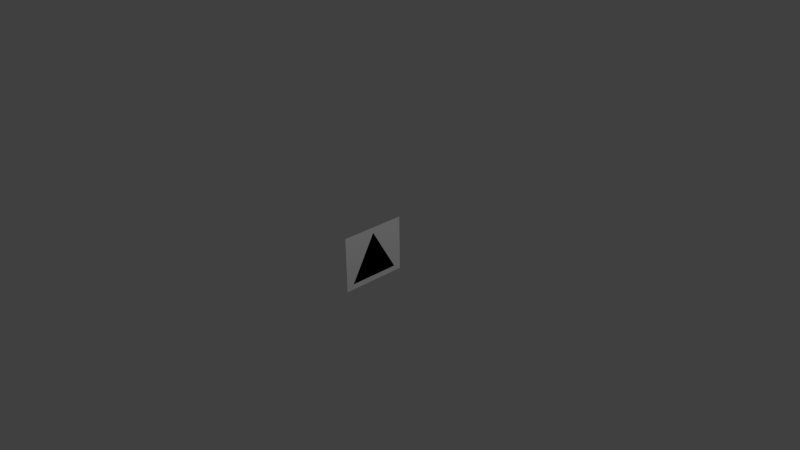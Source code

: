 # Source: triangle.blend  (saved by Blender 2.66.1; exported with 4.5.12 LTS)
import bpy
from mathutils import Matrix  # noqa: F401  (used for matrix-valued properties, if any)

bpy.ops.wm.read_factory_settings(use_empty=True)
scene = bpy.context.scene
scene.name = 'Scene'

# ---- collections
col_collection_1 = bpy.data.collections.new('Collection 1'); scene.collection.children.link(col_collection_1)

# ---- materials (node trees are filled in below, after node groups)
mat_2 = bpy.data.materials.new('2')
mat_2.alpha_threshold = 0.0
mat_2.use_transparent_shadow = False
mat_2.diffuse_color = (1.0, 1.0, 1.0, 1.0)
mat_2.roughness = 0.5
mat_2.line_color = (0.0, 0.0, 0.0, 1.0)
mat_1 = bpy.data.materials.new('1')
mat_1.alpha_threshold = 0.0
mat_1.use_transparent_shadow = False
mat_1.diffuse_color = (0.0, 0.0, 0.0, 1.0)
mat_1.roughness = 0.5
mat_1.line_color = (0.0, 0.0, 0.0, 1.0)

# ---- material node trees

# ---- world
world_world = bpy.data.worlds.new('World'); scene.world = world_world
world_world.color = (0.05088, 0.05088, 0.05088)
world_world.use_sun_shadow = False
world_world.sun_shadow_jitter_overblur = 0.0
world_world.cycles.sampling_method = 'MANUAL'
world_world.cycles.sample_map_resolution = 256

# ---- cameras
cam_camera = bpy.data.cameras.new('Camera')
cam_camera.clip_end = 100.0
cam_camera.lens = 35.0
cam_camera.sensor_width = 32.0
cam_camera.sensor_height = 18.0
cam_camera.ortho_scale = 7.314
cam_camera.dof.focus_distance = 0.0
cam_camera.dof.aperture_fstop = 128.0
cam_camera_001 = bpy.data.cameras.new('Camera.001')
cam_camera_001.clip_end = 100.0
cam_camera_001.lens = 35.0
cam_camera_001.sensor_width = 32.0
cam_camera_001.sensor_height = 18.0
cam_camera_001.ortho_scale = 7.314
cam_camera_001.dof.focus_distance = 0.0
cam_camera_001.dof.aperture_fstop = 128.0

# ---- lights
light_lamp = bpy.data.lights.new('Lamp', 'POINT')
light_lamp.transmission_factor = 0.0
light_lamp.cutoff_distance = 30.0
light_lamp.energy = 100.0
light_lamp.shadow_buffer_clip_start = 1.001
light_lamp.shadow_soft_size = 0.1
light_lamp.shadow_maximum_resolution = 0.006
light_lamp.use_absolute_resolution = True
light_lamp.cycles.use_multiple_importance_sampling = False
light_lamp_001 = bpy.data.lights.new('Lamp.001', 'POINT')
light_lamp_001.transmission_factor = 0.0
light_lamp_001.cutoff_distance = 30.0
light_lamp_001.energy = 100.0
light_lamp_001.shadow_buffer_clip_start = 1.001
light_lamp_001.shadow_soft_size = 0.1
light_lamp_001.shadow_maximum_resolution = 0.006
light_lamp_001.use_absolute_resolution = True
light_lamp_001.cycles.use_multiple_importance_sampling = False

# ---- meshes
me_plane_001 = bpy.data.meshes.new('Plane.001')
me_plane_001.from_pydata([(0.0, -0.6096, -0.3048), (0.0, -0.6096, 0.3048), (0.0, 0.6096, -0.3048), (0.0, 0.6096, 0.3048)], [], [(1, 0, 2, 3)])
me_plane_001.materials.append(mat_2)
me_plane_001.use_remesh_preserve_volume = False
me_plane_001.use_remesh_preserve_attributes = False
me_plane_001.use_mirror_vertex_groups = False
me_plane_001.update()
me_plane = bpy.data.meshes.new('Plane')
me_plane.from_pydata([(0.00254, 0.352, -0.3048), (0.00254, -5.96e-08, 0.3048), (0.00254, -0.352, -0.3048)], [], [(1, 0, 2)])
me_plane.materials.append(mat_1)
me_plane.use_remesh_preserve_volume = False
me_plane.use_remesh_preserve_attributes = False
me_plane.use_mirror_vertex_groups = False
me_plane.update()

# ---- objects
ob_ab_001 = bpy.data.objects.new('ab.001', me_plane_001)
ob_lamp = bpy.data.objects.new('Lamp', light_lamp)
ob_camera = bpy.data.objects.new('Camera', cam_camera)
ob_camera_001 = bpy.data.objects.new('Camera.001', cam_camera_001)
ob_lamp_001 = bpy.data.objects.new('Lamp.001', light_lamp_001)
ob_ab = bpy.data.objects.new('ab', me_plane)

# ---- transforms, parenting, visibility, modifiers, constraints
ob_ab_001.location = (0.0, 0.0, 0.0)
ob_ab_001.scale = (1.0, 0.75, 1.25)
ob_ab_001.lineart.crease_threshold = 0.0
ob_lamp.location = (4.076, 1.005, 5.904)
ob_lamp.rotation_euler = (0.6503, 0.05522, 1.866)
ob_lamp.lock_rotations_4d = False
ob_lamp.empty_display_type = 'ARROWS'
ob_lamp.color = (0.0, 0.0, 0.0, 0.0)
ob_lamp.lineart.crease_threshold = 0.0
ob_camera.location = (7.481, -6.508, 5.344)
ob_camera.rotation_euler = (1.109, 0.01082, 0.8149)
ob_camera.lock_rotations_4d = False
ob_camera.empty_display_type = 'ARROWS'
ob_camera.color = (0.0, 0.0, 0.0, 0.0)
ob_camera.display_type = 'WIRE'
ob_camera.lineart.crease_threshold = 0.0
ob_camera_001.location = (7.481, -6.508, 5.344)
ob_camera_001.rotation_euler = (1.109, 0.01082, 0.8149)
ob_camera_001.lock_rotations_4d = False
ob_camera_001.empty_display_type = 'ARROWS'
ob_camera_001.color = (0.0, 0.0, 0.0, 0.0)
ob_camera_001.display_type = 'WIRE'
ob_camera_001.lineart.crease_threshold = 0.0
ob_lamp_001.location = (4.076, 1.005, 5.904)
ob_lamp_001.rotation_euler = (0.6503, 0.05522, 1.866)
ob_lamp_001.lock_rotations_4d = False
ob_lamp_001.empty_display_type = 'ARROWS'
ob_lamp_001.color = (0.0, 0.0, 0.0, 0.0)
ob_lamp_001.lineart.crease_threshold = 0.0
ob_ab.location = (0.0, 0.0, 0.0)
ob_ab.lineart.crease_threshold = 0.0

# ---- collection membership
col_collection_1.objects.link(ob_ab_001)
col_collection_1.objects.link(ob_lamp)
col_collection_1.objects.link(ob_camera)
col_collection_1.objects.link(ob_camera_001)
col_collection_1.objects.link(ob_lamp_001)
col_collection_1.objects.link(ob_ab)

# ---- scene / render settings (as saved in the file)
scene.camera = ob_camera
scene.frame_start = 1; scene.frame_end = 250; scene.frame_set(1)
scene.render.engine = 'BLENDER_EEVEE_NEXT'
scene.render.image_settings.color_mode = 'RGB'
scene.render.image_settings.compression = 90
scene.render.resolution_percentage = 50
scene.render.dither_intensity = 0.0
scene.render.bake_margin = 2
scene.cycles.use_denoising = False
scene.cycles.samples = 10
scene.cycles.sampling_pattern = 'TABULATED_SOBOL'
scene.cycles.light_sampling_threshold = 0.0
scene.cycles.use_adaptive_sampling = False
scene.cycles.use_light_tree = False
scene.cycles.blur_glossy = 0.0
scene.cycles.volume_bounces = 1
scene.cycles.pixel_filter_type = 'GAUSSIAN'
scene.cycles.sample_clamp_indirect = 0.0
scene.view_settings.view_transform = 'Standard'
bpy.context.view_layer.update()
